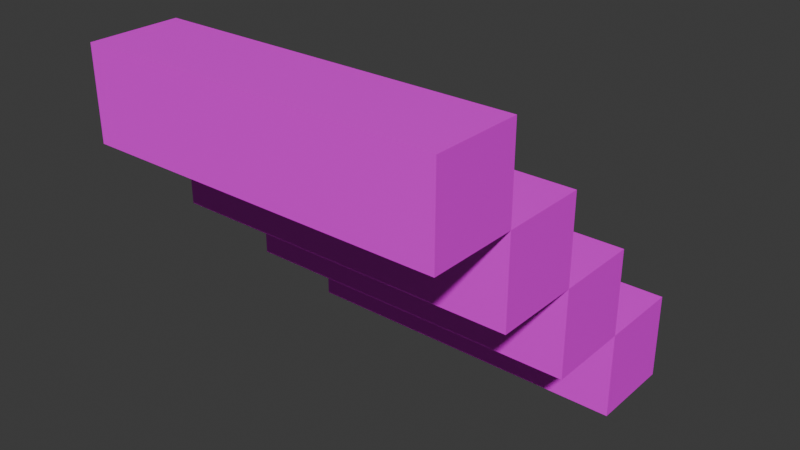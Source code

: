 # Source: stairs.blend  (saved by Blender 4.5.87; exported with 4.5.12 LTS)
import bpy
from mathutils import Matrix  # noqa: F401  (used for matrix-valued properties, if any)

bpy.ops.wm.read_factory_settings(use_empty=True)
scene = bpy.context.scene
scene.name = 'Scene'

# ---- collections
col_collection = bpy.data.collections.new('Collection'); scene.collection.children.link(col_collection)

# ---- images (referenced by path relative to the original .blend; pixels are not part of the script)
import os
ASSET_DIR = os.environ.get("B2B_ASSET_DIR", "")  # directory of the original .blend (textures are referenced by path, not embedded)
HERE = os.path.dirname(os.path.abspath(__file__))  # packed textures are extracted next to this script under _unpacked/

def load_image(name, relpath, width, height, colorspace="sRGB"):
    """Load a texture the original file referenced (path relative to the .blend, or extracted next to this script)."""
    p = next((c for c in (os.path.join(HERE, relpath), os.path.join(ASSET_DIR, relpath)) if relpath and os.path.exists(c)), "")
    if p:
        img = bpy.data.images.load(p, check_existing=True)
        img.name = name
    else:  # same state as the original file: an image datablock whose file is absent (Cycles renders it pink)
        img = bpy.data.images.new(name, width, height)
        img.source = "FILE"
        img.filepath = "//" + (relpath or name)
    img.colorspace_settings.name = colorspace
    return img
img_object_atlas_0_png = load_image('object_atlas_0.png', 'object_atlas_0.png', 1024, 1024, 'sRGB')

# ---- materials (node trees are filled in below, after node groups)
mat_texture = bpy.data.materials.new('texture')

# ---- material node trees
mat_texture.use_nodes = True; mat_texture.node_tree.nodes.clear()
_N = mat_texture.node_tree.nodes; _L = mat_texture.node_tree.links
n0 = _N.new('ShaderNodeBsdfPrincipled'); n0.name = 'Principled BSDF'; n0.location = (-200, 100)
n1 = _N.new('ShaderNodeOutputMaterial'); n1.name = 'Material Output'; n1.location = (200, 100)
n2 = _N.new('ShaderNodeTexImage'); n2.name = 'Image Texture'; n2.location = (-490, 60)
n2.image = img_object_atlas_0_png
n2.interpolation = 'Closest'
_L.new(n0.outputs[0], n1.inputs[0])
_L.new(n2.outputs[0], n0.inputs[0])
n1.is_active_output = True

# ---- world
world_world = bpy.data.worlds.new('World'); scene.world = world_world
world_world.use_nodes = True; world_world.node_tree.nodes.clear()
_N = world_world.node_tree.nodes; _L = world_world.node_tree.links
n0 = _N.new('ShaderNodeOutputWorld'); n0.name = 'World Output'; n0.location = (200, 100)
n1 = _N.new('ShaderNodeBackground'); n1.name = 'Background'; n1.location = (-200, 100)
n1.inputs[0].default_value = (0.05088, 0.05088, 0.05088, 1.0)
_L.new(n1.outputs[0], n0.inputs[0])
n0.is_active_output = True
world_world.color = (0.05088, 0.05088, 0.05088)
world_world.sun_shadow_jitter_overblur = 0.0

# ---- meshes
me_cube_004 = bpy.data.meshes.new('Cube.004')
me_cube_004.from_pydata([(-0.5, -0.5, 0.5), (-0.5, 0.5, 0.5), (-0.25, 0.5, 0.5), (-0.25, -0.5, 0.5), (0.5, 0.5, -0.25), (0.5, -0.5, -0.25), (0.25, -0.5, 0.0), (0.25, -0.5, -0.25), (0.0, -0.5, 0.25), (0.0, -0.5, 0.0), (-0.25, -0.5, 0.25), (-0.25, 0.5, 0.25), (0.0, 0.5, 0.25), (0.0, 0.5, 0.0), (0.25, 0.5, 0.0), (0.25, 0.5, -0.25), (-0.5, -0.5, 0.25), (-0.5, 0.5, 0.25), (0.25, -0.5, -0.5), (0.25, 0.5, -0.5), (0.5, -0.5, -0.5), (0.5, 0.5, -0.5), (0.25, 0.5, -0.25), (0.25, -0.5, -0.25), (-0.25, -0.5, 0.25), (0.0, 0.5, -0.25), (0.0, -0.5, -0.25), (-0.25, 0.5, 0.25), (0.0, 0.5, 0.0), (0.0, -0.5, 0.0), (-0.25, 0.5, 0.0), (-0.25, -0.5, 0.0)], [], [(2, 1, 0, 3), (7, 5, 4, 15), (12, 11, 10, 8), (14, 13, 9, 6), (27, 24, 16, 17), (18, 19, 21, 20), (28, 29, 31, 30), (22, 23, 26, 25), (8, 29, 28, 12), (15, 19, 18, 7), (11, 30, 31, 10), (5, 20, 21, 4), (14, 22, 25, 13), (6, 23, 22, 14), (12, 28, 30, 11), (0, 16, 24, 3), (10, 31, 29, 8), (13, 25, 26, 9), (9, 26, 23, 6), (2, 27, 17, 1), (7, 18, 20, 5), (3, 24, 27, 2), (1, 17, 16, 0), (4, 21, 19, 15)])
_uv = me_cube_004.uv_layers.new(name='UVMap')
_uv.uv.foreach_set('vector', [0.0625, 0.9375, 0.0625, 0.9219, 0.0, 0.9219, 0.0, 0.9375, 0.0, 0.9219, 0.0, 0.9375, 0.0625, 0.9375, 0.0625, 0.9219, 0.0625, 0.9375, 0.0625, 0.9219, 0.0, 0.9219, 0.0, 0.9375, 0.0625, 0.9375, 0.0625, 0.9219, 0.0, 0.9219, 0.0, 0.9375, 0.0625, 0.9219, 0.0, 0.9219, 0.0, 0.9375, 0.0625, 0.9375, 0.0625, 0.9219, 0.0, 0.9219, 0.0, 0.9375, 0.0625, 0.9375, 0.0625, 0.9219, 0.0, 0.9219, 0.0, 0.9375, 0.0625, 0.9375, 0.0625, 0.9219, 0.0, 0.9219, 0.0, 0.9375, 0.0625, 0.9375, 0.0625, 0.9375, 0.0625, 0.9219, 0.0, 0.9219, 0.0, 0.9375, 0.0625, 0.9375, 0.0625, 0.9219, 0.0, 0.9219, 0.0, 0.9375, 0.0625, 0.9375, 0.0625, 0.9219, 0.0, 0.9219, 0.0, 0.9375, 0.0625, 0.9219, 0.0625, 0.9375, 0.0, 0.9375, 0.0, 0.9219, 0.03125, 0.9062, 0.04688, 0.9062, 0.04688, 0.8906, 0.03125, 0.8906, 0.0625, 0.9219, 0.0625, 0.9375, 0.0, 0.9375, 0.0, 0.9219, 0.03125, 0.9062, 0.04688, 0.9062, 0.04688, 0.8906, 0.03125, 0.8906, 0.03125, 0.9062, 0.04688, 0.9062, 0.04688, 0.8906, 0.03125, 0.8906, 0.03125, 0.9062, 0.04688, 0.9062, 0.04688, 0.8906, 0.03125, 0.8906, 0.0625, 0.9375, 0.0625, 0.9219, 0.0, 0.9219, 0.0, 0.9375, 0.03125, 0.9062, 0.04688, 0.9062, 0.04688, 0.8906, 0.03125, 0.8906, 0.03125, 0.9062, 0.04688, 0.9062, 0.04688, 0.8906, 0.03125, 0.8906, 0.03125, 0.9062, 0.04688, 0.9062, 0.04688, 0.8906, 0.03125, 0.8906, 0.0625, 0.9219, 0.0625, 0.9375, 0.0, 0.9375, 0.0, 0.9219, 0.0625, 0.9375, 0.0625, 0.9219, 0.0, 0.9219, 0.0, 0.9375, 0.03125, 0.9062, 0.04688, 0.9062, 0.04688, 0.8906, 0.03125, 0.8906])
me_cube_004.materials.append(mat_texture)
me_cube_004.update()

# ---- objects
ob_empty = bpy.data.objects.new('Empty', None)
ob_cube = bpy.data.objects.new('Cube', me_cube_004)

# ---- transforms, parenting, visibility, modifiers, constraints
ob_empty.location = (0.0, 0.0, 0.0)
ob_empty.rotation_euler = (0.0, -0.0, 1.571)
ob_empty.scale = (0.5, 0.5, 0.5)
ob_empty.empty_display_type = 'CUBE'
ob_cube.location = (0.0, 0.0, 0.0)
ob_cube.rotation_euler = (0.0, -0.0, 1.571)

# ---- collection membership
col_collection.objects.link(ob_empty)
col_collection.objects.link(ob_cube)

# ---- scene / render settings (as saved in the file)
scene.frame_start = 1; scene.frame_end = 250; scene.frame_set(1)
scene.render.engine = 'BLENDER_EEVEE_NEXT'
bpy.context.view_layer.update()

# ---- added for rendering (the .blend has no active camera and no usable light): camera, sun
cam_auto = bpy.data.cameras.new('AutoCamera')
cam_auto.lens = 50.0
cam_auto.sensor_width = 36.0
cam_auto.clip_end = 1000.0
ob_auto_camera = bpy.data.objects.new('AutoCamera', cam_auto)
scene.collection.objects.link(ob_auto_camera)
ob_auto_camera.location = (1.60254, -1.92304, 1.28203)
ob_auto_camera.rotation_euler = (1.09748, -7.21219e-08, 0.694738)
scene.camera = ob_auto_camera
light_auto_sun = bpy.data.lights.new('AutoSun', 'SUN')
light_auto_sun.energy = 3.0
light_auto_sun.angle = 0.0523599
ob_auto_sun = bpy.data.objects.new('AutoSun', light_auto_sun)
scene.collection.objects.link(ob_auto_sun)
ob_auto_sun.rotation_euler = (0.872665, 0.174533, 0.523599)
bpy.context.view_layer.update()
